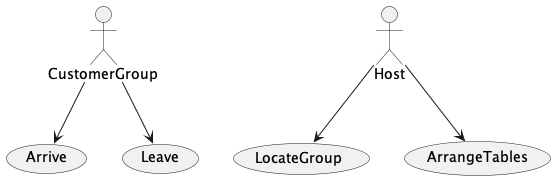

The diagram above was rendered by PlantUML. Its source (embedded in the PNG):
@startuml UseCases

actor CustomerGroup
actor Host

usecase Arrive
usecase Leave

usecase LocateGroup
usecase ArrangeTables

CustomerGroup --> Arrive
CustomerGroup --> Leave

Host --> LocateGroup
Host --> ArrangeTables

@enduml